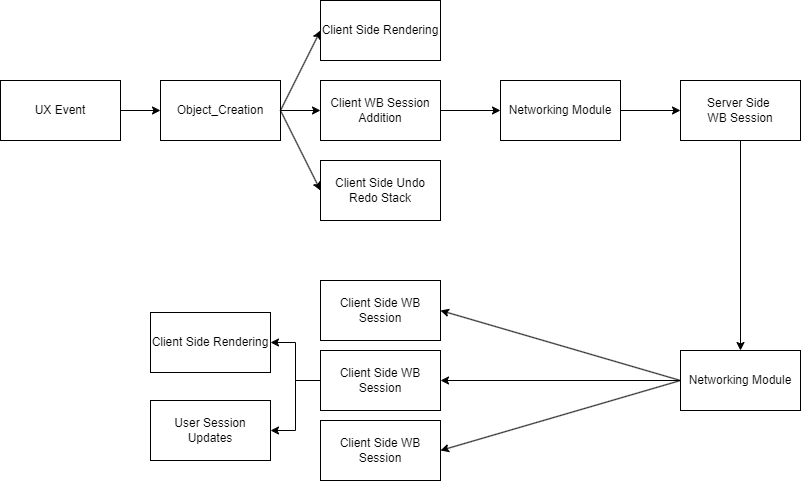

The diagram above was exported from draw.io. Its source (the exported page's mxGraphModel, read from the mxfile embedded in the PNG):
<mxGraphModel dx="1153" dy="543" grid="1" gridSize="10" guides="1" tooltips="1" connect="1" arrows="1" fold="1" page="1" pageScale="1" pageWidth="850" pageHeight="1100" math="0" shadow="0">
  <root>
    <mxCell id="0" />
    <mxCell id="1" parent="0" />
    <mxCell id="bRkwQ_e6eR09ON2QA778-1" style="edgeStyle=orthogonalEdgeStyle;rounded=0;orthogonalLoop=1;jettySize=auto;html=1;exitX=1;exitY=0.5;exitDx=0;exitDy=0;fontSize=12;" edge="1" parent="1" source="bRkwQ_e6eR09ON2QA778-2" target="bRkwQ_e6eR09ON2QA778-4">
      <mxGeometry relative="1" as="geometry" />
    </mxCell>
    <mxCell id="bRkwQ_e6eR09ON2QA778-2" value="UX Event" style="rounded=0;whiteSpace=wrap;html=1;" vertex="1" parent="1">
      <mxGeometry x="120" y="160" width="120" height="60" as="geometry" />
    </mxCell>
    <mxCell id="bRkwQ_e6eR09ON2QA778-3" style="edgeStyle=orthogonalEdgeStyle;rounded=0;orthogonalLoop=1;jettySize=auto;html=1;exitX=1;exitY=0.5;exitDx=0;exitDy=0;fontSize=12;" edge="1" parent="1" source="bRkwQ_e6eR09ON2QA778-4" target="bRkwQ_e6eR09ON2QA778-6">
      <mxGeometry relative="1" as="geometry" />
    </mxCell>
    <mxCell id="bRkwQ_e6eR09ON2QA778-4" value="Object_Creation" style="rounded=0;whiteSpace=wrap;html=1;" vertex="1" parent="1">
      <mxGeometry x="280" y="160" width="120" height="60" as="geometry" />
    </mxCell>
    <mxCell id="bRkwQ_e6eR09ON2QA778-5" style="edgeStyle=orthogonalEdgeStyle;rounded=0;orthogonalLoop=1;jettySize=auto;html=1;exitX=1;exitY=0.5;exitDx=0;exitDy=0;entryX=0;entryY=0.5;entryDx=0;entryDy=0;fontSize=12;" edge="1" parent="1" source="bRkwQ_e6eR09ON2QA778-6" target="bRkwQ_e6eR09ON2QA778-9">
      <mxGeometry relative="1" as="geometry" />
    </mxCell>
    <mxCell id="bRkwQ_e6eR09ON2QA778-6" value="&lt;font style=&quot;font-size: 12px&quot;&gt;Client WB Session&lt;br&gt;Addition&lt;br&gt;&lt;/font&gt;" style="rounded=0;whiteSpace=wrap;html=1;fontSize=10;" vertex="1" parent="1">
      <mxGeometry x="440" y="160" width="120" height="60" as="geometry" />
    </mxCell>
    <mxCell id="bRkwQ_e6eR09ON2QA778-7" value="Client Side Rendering" style="rounded=0;whiteSpace=wrap;html=1;fontSize=12;" vertex="1" parent="1">
      <mxGeometry x="440" y="80" width="120" height="60" as="geometry" />
    </mxCell>
    <mxCell id="bRkwQ_e6eR09ON2QA778-8" style="edgeStyle=orthogonalEdgeStyle;rounded=0;orthogonalLoop=1;jettySize=auto;html=1;exitX=1;exitY=0.5;exitDx=0;exitDy=0;entryX=0;entryY=0.5;entryDx=0;entryDy=0;fontSize=12;" edge="1" parent="1" source="bRkwQ_e6eR09ON2QA778-9" target="bRkwQ_e6eR09ON2QA778-12">
      <mxGeometry relative="1" as="geometry" />
    </mxCell>
    <mxCell id="bRkwQ_e6eR09ON2QA778-9" value="Networking Module" style="rounded=0;whiteSpace=wrap;html=1;fontSize=12;" vertex="1" parent="1">
      <mxGeometry x="620" y="160" width="120" height="60" as="geometry" />
    </mxCell>
    <mxCell id="bRkwQ_e6eR09ON2QA778-10" value="Client Side Undo Redo Stack" style="rounded=0;whiteSpace=wrap;html=1;fontSize=12;" vertex="1" parent="1">
      <mxGeometry x="440" y="240" width="120" height="60" as="geometry" />
    </mxCell>
    <mxCell id="bRkwQ_e6eR09ON2QA778-11" style="edgeStyle=orthogonalEdgeStyle;rounded=0;orthogonalLoop=1;jettySize=auto;html=1;exitX=0.5;exitY=1;exitDx=0;exitDy=0;entryX=0.5;entryY=0;entryDx=0;entryDy=0;fontSize=12;" edge="1" parent="1" source="bRkwQ_e6eR09ON2QA778-12" target="bRkwQ_e6eR09ON2QA778-14">
      <mxGeometry relative="1" as="geometry" />
    </mxCell>
    <mxCell id="bRkwQ_e6eR09ON2QA778-12" value="Server Side&amp;nbsp;&lt;br&gt;WB Session" style="rounded=0;whiteSpace=wrap;html=1;fontSize=12;" vertex="1" parent="1">
      <mxGeometry x="800" y="160" width="120" height="60" as="geometry" />
    </mxCell>
    <mxCell id="bRkwQ_e6eR09ON2QA778-13" style="edgeStyle=orthogonalEdgeStyle;rounded=0;orthogonalLoop=1;jettySize=auto;html=1;exitX=0;exitY=0.5;exitDx=0;exitDy=0;entryX=1;entryY=0.5;entryDx=0;entryDy=0;fontSize=12;" edge="1" parent="1" source="bRkwQ_e6eR09ON2QA778-14" target="bRkwQ_e6eR09ON2QA778-16">
      <mxGeometry relative="1" as="geometry" />
    </mxCell>
    <mxCell id="bRkwQ_e6eR09ON2QA778-14" value="Networking Module" style="rounded=0;whiteSpace=wrap;html=1;fontSize=12;" vertex="1" parent="1">
      <mxGeometry x="800" y="430" width="120" height="60" as="geometry" />
    </mxCell>
    <mxCell id="bRkwQ_e6eR09ON2QA778-15" style="edgeStyle=orthogonalEdgeStyle;rounded=0;orthogonalLoop=1;jettySize=auto;html=1;exitX=0;exitY=0.5;exitDx=0;exitDy=0;entryX=1;entryY=0.5;entryDx=0;entryDy=0;fontSize=12;" edge="1" parent="1" source="bRkwQ_e6eR09ON2QA778-16" target="bRkwQ_e6eR09ON2QA778-17">
      <mxGeometry relative="1" as="geometry" />
    </mxCell>
    <mxCell id="bRkwQ_e6eR09ON2QA778-16" value="Client Side WB Session" style="rounded=0;whiteSpace=wrap;html=1;fontSize=12;" vertex="1" parent="1">
      <mxGeometry x="440" y="430" width="120" height="60" as="geometry" />
    </mxCell>
    <mxCell id="bRkwQ_e6eR09ON2QA778-17" value="Client Side Rendering" style="rounded=0;whiteSpace=wrap;html=1;fontSize=12;" vertex="1" parent="1">
      <mxGeometry x="270" y="392" width="120" height="60" as="geometry" />
    </mxCell>
    <mxCell id="bRkwQ_e6eR09ON2QA778-18" value="User Session Updates" style="rounded=0;whiteSpace=wrap;html=1;fontSize=12;" vertex="1" parent="1">
      <mxGeometry x="270" y="480" width="120" height="60" as="geometry" />
    </mxCell>
    <mxCell id="bRkwQ_e6eR09ON2QA778-19" style="edgeStyle=orthogonalEdgeStyle;rounded=0;orthogonalLoop=1;jettySize=auto;html=1;exitX=0;exitY=0.5;exitDx=0;exitDy=0;entryX=1;entryY=0.5;entryDx=0;entryDy=0;fontSize=12;" edge="1" parent="1" source="bRkwQ_e6eR09ON2QA778-20" target="bRkwQ_e6eR09ON2QA778-18">
      <mxGeometry relative="1" as="geometry" />
    </mxCell>
    <mxCell id="bRkwQ_e6eR09ON2QA778-20" value="Client Side WB Session" style="rounded=0;whiteSpace=wrap;html=1;fontSize=12;" vertex="1" parent="1">
      <mxGeometry x="440" y="430" width="120" height="60" as="geometry" />
    </mxCell>
    <mxCell id="bRkwQ_e6eR09ON2QA778-21" value="Client Side WB Session" style="rounded=0;whiteSpace=wrap;html=1;fontSize=12;" vertex="1" parent="1">
      <mxGeometry x="440" y="360" width="120" height="60" as="geometry" />
    </mxCell>
    <mxCell id="bRkwQ_e6eR09ON2QA778-22" value="" style="endArrow=classic;html=1;rounded=0;fontSize=12;exitX=0;exitY=0.5;exitDx=0;exitDy=0;entryX=1;entryY=0.5;entryDx=0;entryDy=0;" edge="1" parent="1" source="bRkwQ_e6eR09ON2QA778-14" target="bRkwQ_e6eR09ON2QA778-21">
      <mxGeometry width="50" height="50" relative="1" as="geometry">
        <mxPoint x="560" y="370" as="sourcePoint" />
        <mxPoint x="610" y="320" as="targetPoint" />
      </mxGeometry>
    </mxCell>
    <mxCell id="bRkwQ_e6eR09ON2QA778-23" value="" style="endArrow=classic;html=1;rounded=0;fontSize=12;entryX=1;entryY=0.5;entryDx=0;entryDy=0;" edge="1" parent="1">
      <mxGeometry width="50" height="50" relative="1" as="geometry">
        <mxPoint x="800" y="460" as="sourcePoint" />
        <mxPoint x="560" y="530" as="targetPoint" />
      </mxGeometry>
    </mxCell>
    <mxCell id="bRkwQ_e6eR09ON2QA778-24" value="" style="endArrow=classic;html=1;rounded=0;fontSize=12;exitX=1;exitY=0.5;exitDx=0;exitDy=0;entryX=0;entryY=0.5;entryDx=0;entryDy=0;" edge="1" parent="1" source="bRkwQ_e6eR09ON2QA778-4" target="bRkwQ_e6eR09ON2QA778-10">
      <mxGeometry width="50" height="50" relative="1" as="geometry">
        <mxPoint x="550" y="370" as="sourcePoint" />
        <mxPoint x="600" y="320" as="targetPoint" />
      </mxGeometry>
    </mxCell>
    <mxCell id="bRkwQ_e6eR09ON2QA778-25" value="" style="endArrow=classic;html=1;rounded=0;fontSize=12;exitX=1;exitY=0.5;exitDx=0;exitDy=0;entryX=0;entryY=0.5;entryDx=0;entryDy=0;" edge="1" parent="1" source="bRkwQ_e6eR09ON2QA778-4" target="bRkwQ_e6eR09ON2QA778-7">
      <mxGeometry width="50" height="50" relative="1" as="geometry">
        <mxPoint x="410" y="200" as="sourcePoint" />
        <mxPoint x="450" y="280" as="targetPoint" />
      </mxGeometry>
    </mxCell>
    <mxCell id="bRkwQ_e6eR09ON2QA778-26" value="Client Side WB Session" style="rounded=0;whiteSpace=wrap;html=1;fontSize=12;" vertex="1" parent="1">
      <mxGeometry x="440" y="500" width="120" height="60" as="geometry" />
    </mxCell>
  </root>
</mxGraphModel>